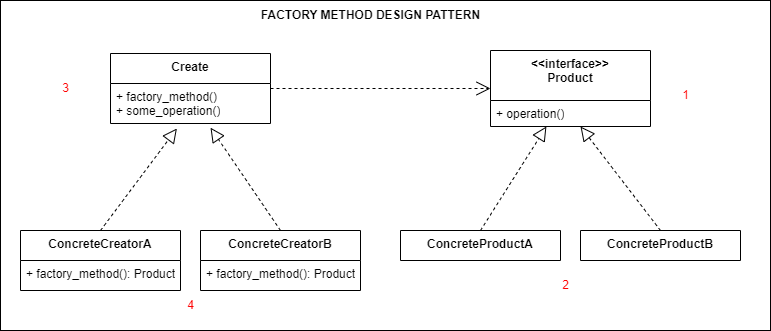

The diagram above was exported from draw.io. Its source (the exported page's mxGraphModel, read from the mxfile embedded in the PNG):
<mxGraphModel dx="1050" dy="621" grid="1" gridSize="10" guides="1" tooltips="1" connect="1" arrows="1" fold="1" page="1" pageScale="1" pageWidth="850" pageHeight="1100" math="0" shadow="0">
  <root>
    <mxCell id="0" />
    <mxCell id="1" parent="0" />
    <mxCell id="SSV1Rx0ni2D44pE3Pfra-26" value="" style="rounded=0;whiteSpace=wrap;html=1;" vertex="1" parent="1">
      <mxGeometry x="20" width="770" height="330" as="geometry" />
    </mxCell>
    <mxCell id="SSV1Rx0ni2D44pE3Pfra-1" value="&amp;lt;&amp;lt;interface&amp;gt;&amp;gt;&lt;br&gt;Product" style="swimlane;fontStyle=1;align=center;verticalAlign=top;childLayout=stackLayout;horizontal=1;startSize=50;horizontalStack=0;resizeParent=1;resizeParentMax=0;resizeLast=0;collapsible=1;marginBottom=0;whiteSpace=wrap;html=1;" vertex="1" parent="1">
      <mxGeometry x="510" y="50" width="160" height="76" as="geometry" />
    </mxCell>
    <mxCell id="SSV1Rx0ni2D44pE3Pfra-4" value="+ operation()" style="text;strokeColor=none;fillColor=none;align=left;verticalAlign=top;spacingLeft=4;spacingRight=4;overflow=hidden;rotatable=0;points=[[0,0.5],[1,0.5]];portConstraint=eastwest;whiteSpace=wrap;html=1;" vertex="1" parent="SSV1Rx0ni2D44pE3Pfra-1">
      <mxGeometry y="50" width="160" height="26" as="geometry" />
    </mxCell>
    <mxCell id="SSV1Rx0ni2D44pE3Pfra-7" value="ConcreteProductA" style="swimlane;fontStyle=1;align=center;verticalAlign=top;childLayout=stackLayout;horizontal=1;startSize=30;horizontalStack=0;resizeParent=1;resizeParentMax=0;resizeLast=0;collapsible=1;marginBottom=0;whiteSpace=wrap;html=1;" vertex="1" parent="1">
      <mxGeometry x="420" y="230" width="160" height="30" as="geometry" />
    </mxCell>
    <mxCell id="SSV1Rx0ni2D44pE3Pfra-10" value="ConcreteProductB&lt;br&gt;" style="swimlane;fontStyle=1;align=center;verticalAlign=top;childLayout=stackLayout;horizontal=1;startSize=30;horizontalStack=0;resizeParent=1;resizeParentMax=0;resizeLast=0;collapsible=1;marginBottom=0;whiteSpace=wrap;html=1;" vertex="1" parent="1">
      <mxGeometry x="600" y="230" width="160" height="30" as="geometry" />
    </mxCell>
    <mxCell id="SSV1Rx0ni2D44pE3Pfra-13" value="" style="endArrow=block;dashed=1;endFill=0;endSize=12;html=1;rounded=0;exitX=0.5;exitY=0;exitDx=0;exitDy=0;" edge="1" parent="1" source="SSV1Rx0ni2D44pE3Pfra-7" target="SSV1Rx0ni2D44pE3Pfra-1">
      <mxGeometry width="160" relative="1" as="geometry">
        <mxPoint x="460" y="180" as="sourcePoint" />
        <mxPoint x="620" y="180" as="targetPoint" />
      </mxGeometry>
    </mxCell>
    <mxCell id="SSV1Rx0ni2D44pE3Pfra-14" value="" style="endArrow=block;dashed=1;endFill=0;endSize=12;html=1;rounded=0;exitX=0.5;exitY=0;exitDx=0;exitDy=0;" edge="1" parent="1" source="SSV1Rx0ni2D44pE3Pfra-10" target="SSV1Rx0ni2D44pE3Pfra-4">
      <mxGeometry width="160" relative="1" as="geometry">
        <mxPoint x="510" y="240" as="sourcePoint" />
        <mxPoint x="576" y="136" as="targetPoint" />
      </mxGeometry>
    </mxCell>
    <mxCell id="SSV1Rx0ni2D44pE3Pfra-15" value="Create" style="swimlane;fontStyle=1;align=center;verticalAlign=top;childLayout=stackLayout;horizontal=1;startSize=30;horizontalStack=0;resizeParent=1;resizeParentMax=0;resizeLast=0;collapsible=1;marginBottom=0;whiteSpace=wrap;html=1;" vertex="1" parent="1">
      <mxGeometry x="130" y="53" width="160" height="70" as="geometry" />
    </mxCell>
    <mxCell id="SSV1Rx0ni2D44pE3Pfra-16" value="+ factory_method()&lt;br&gt;+ some_operation()" style="text;strokeColor=none;fillColor=none;align=left;verticalAlign=top;spacingLeft=4;spacingRight=4;overflow=hidden;rotatable=0;points=[[0,0.5],[1,0.5]];portConstraint=eastwest;whiteSpace=wrap;html=1;" vertex="1" parent="SSV1Rx0ni2D44pE3Pfra-15">
      <mxGeometry y="30" width="160" height="40" as="geometry" />
    </mxCell>
    <mxCell id="SSV1Rx0ni2D44pE3Pfra-17" value="" style="endArrow=open;endSize=12;dashed=1;html=1;rounded=0;entryX=0;entryY=0.5;entryDx=0;entryDy=0;exitX=1;exitY=0.5;exitDx=0;exitDy=0;" edge="1" parent="1" source="SSV1Rx0ni2D44pE3Pfra-15" target="SSV1Rx0ni2D44pE3Pfra-1">
      <mxGeometry width="160" relative="1" as="geometry">
        <mxPoint x="130" y="230" as="sourcePoint" />
        <mxPoint x="290" y="230" as="targetPoint" />
      </mxGeometry>
    </mxCell>
    <mxCell id="SSV1Rx0ni2D44pE3Pfra-18" value="ConcreteCreatorA" style="swimlane;fontStyle=1;align=center;verticalAlign=top;childLayout=stackLayout;horizontal=1;startSize=30;horizontalStack=0;resizeParent=1;resizeParentMax=0;resizeLast=0;collapsible=1;marginBottom=0;whiteSpace=wrap;html=1;" vertex="1" parent="1">
      <mxGeometry x="40" y="230" width="160" height="60" as="geometry" />
    </mxCell>
    <mxCell id="SSV1Rx0ni2D44pE3Pfra-19" value="+ factory_method(): Product" style="text;strokeColor=none;fillColor=none;align=left;verticalAlign=top;spacingLeft=4;spacingRight=4;overflow=hidden;rotatable=0;points=[[0,0.5],[1,0.5]];portConstraint=eastwest;whiteSpace=wrap;html=1;" vertex="1" parent="SSV1Rx0ni2D44pE3Pfra-18">
      <mxGeometry y="30" width="160" height="30" as="geometry" />
    </mxCell>
    <mxCell id="SSV1Rx0ni2D44pE3Pfra-20" value="ConcreteCreatorB" style="swimlane;fontStyle=1;align=center;verticalAlign=top;childLayout=stackLayout;horizontal=1;startSize=30;horizontalStack=0;resizeParent=1;resizeParentMax=0;resizeLast=0;collapsible=1;marginBottom=0;whiteSpace=wrap;html=1;" vertex="1" parent="1">
      <mxGeometry x="220" y="230" width="160" height="60" as="geometry" />
    </mxCell>
    <mxCell id="SSV1Rx0ni2D44pE3Pfra-21" value="+ factory_method(): Product" style="text;strokeColor=none;fillColor=none;align=left;verticalAlign=top;spacingLeft=4;spacingRight=4;overflow=hidden;rotatable=0;points=[[0,0.5],[1,0.5]];portConstraint=eastwest;whiteSpace=wrap;html=1;" vertex="1" parent="SSV1Rx0ni2D44pE3Pfra-20">
      <mxGeometry y="30" width="160" height="30" as="geometry" />
    </mxCell>
    <mxCell id="SSV1Rx0ni2D44pE3Pfra-22" value="" style="endArrow=block;dashed=1;endFill=0;endSize=12;html=1;rounded=0;exitX=0.5;exitY=0;exitDx=0;exitDy=0;entryX=0.415;entryY=1.125;entryDx=0;entryDy=0;entryPerimeter=0;" edge="1" parent="1" source="SSV1Rx0ni2D44pE3Pfra-18" target="SSV1Rx0ni2D44pE3Pfra-16">
      <mxGeometry width="160" relative="1" as="geometry">
        <mxPoint x="510" y="240" as="sourcePoint" />
        <mxPoint x="576" y="136" as="targetPoint" />
      </mxGeometry>
    </mxCell>
    <mxCell id="SSV1Rx0ni2D44pE3Pfra-23" value="" style="endArrow=block;dashed=1;endFill=0;endSize=12;html=1;rounded=0;exitX=0.5;exitY=0;exitDx=0;exitDy=0;entryX=0.625;entryY=1.105;entryDx=0;entryDy=0;entryPerimeter=0;" edge="1" parent="1" source="SSV1Rx0ni2D44pE3Pfra-20" target="SSV1Rx0ni2D44pE3Pfra-16">
      <mxGeometry width="160" relative="1" as="geometry">
        <mxPoint x="690" y="240" as="sourcePoint" />
        <mxPoint x="610" y="136" as="targetPoint" />
      </mxGeometry>
    </mxCell>
    <mxCell id="SSV1Rx0ni2D44pE3Pfra-24" value="&lt;b&gt;FACTORY METHOD DESIGN PATTERN&lt;br&gt;&lt;/b&gt;" style="text;html=1;align=center;verticalAlign=middle;resizable=0;points=[];autosize=1;strokeColor=none;fillColor=none;" vertex="1" parent="1">
      <mxGeometry x="270" width="240" height="30" as="geometry" />
    </mxCell>
    <mxCell id="SSV1Rx0ni2D44pE3Pfra-27" value="&lt;font color=&quot;#ff0000&quot;&gt;1&lt;/font&gt;" style="text;html=1;align=center;verticalAlign=middle;resizable=0;points=[];autosize=1;fillStyle=auto;perimeterSpacing=2;opacity=0;labelBackgroundColor=default;fillColor=#f5f5f5;fontColor=#333333;strokeColor=default;rounded=0;glass=0;shadow=0;strokeWidth=3;labelBorderColor=none;gradientColor=default;" vertex="1" parent="1">
      <mxGeometry x="690" y="80" width="30" height="30" as="geometry" />
    </mxCell>
    <mxCell id="SSV1Rx0ni2D44pE3Pfra-28" value="&lt;font color=&quot;#ff0000&quot;&gt;2&lt;/font&gt;" style="text;html=1;align=center;verticalAlign=middle;resizable=0;points=[];autosize=1;fillStyle=auto;perimeterSpacing=2;opacity=0;labelBackgroundColor=default;fillColor=#f5f5f5;fontColor=#333333;strokeColor=default;rounded=0;glass=0;shadow=0;strokeWidth=3;labelBorderColor=none;gradientColor=default;" vertex="1" parent="1">
      <mxGeometry x="570" y="270" width="30" height="30" as="geometry" />
    </mxCell>
    <mxCell id="SSV1Rx0ni2D44pE3Pfra-29" value="&lt;font color=&quot;#ff0000&quot;&gt;3&lt;/font&gt;" style="text;html=1;align=center;verticalAlign=middle;resizable=0;points=[];autosize=1;fillStyle=auto;perimeterSpacing=2;opacity=0;labelBackgroundColor=default;fillColor=#f5f5f5;fontColor=#333333;strokeColor=default;rounded=0;glass=0;shadow=0;strokeWidth=3;labelBorderColor=none;gradientColor=default;" vertex="1" parent="1">
      <mxGeometry x="70" y="73" width="30" height="30" as="geometry" />
    </mxCell>
    <mxCell id="SSV1Rx0ni2D44pE3Pfra-31" value="&lt;font color=&quot;#ff0000&quot;&gt;4&lt;/font&gt;" style="text;html=1;align=center;verticalAlign=middle;resizable=0;points=[];autosize=1;fillStyle=auto;perimeterSpacing=2;opacity=0;labelBackgroundColor=default;fillColor=#f5f5f5;fontColor=#333333;strokeColor=default;rounded=0;glass=0;shadow=0;strokeWidth=3;labelBorderColor=none;gradientColor=default;" vertex="1" parent="1">
      <mxGeometry x="195" y="290" width="30" height="30" as="geometry" />
    </mxCell>
  </root>
</mxGraphModel>